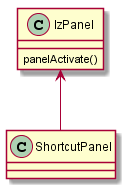

The diagram above was rendered by PlantUML. Its source (embedded in the PNG):
@startuml
class ShortcutPanel{
 '// panelActivate()
}
class IzPanel{
panelActivate()
}
IzPanel <-- ShortcutPanel

@enduml